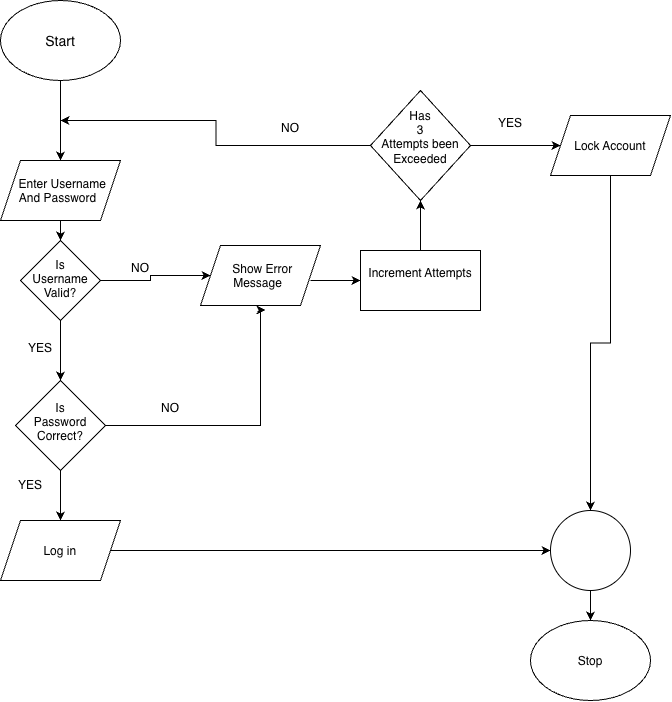

The diagram above was exported from draw.io. Its source (the exported page's mxGraphModel, read from the mxfile embedded in the PNG):
<mxGraphModel dx="2191" dy="924" grid="1" gridSize="10" guides="1" tooltips="1" connect="1" arrows="1" fold="1" page="1" pageScale="1" pageWidth="850" pageHeight="1100" math="0" shadow="0">
  <root>
    <mxCell id="0" />
    <mxCell id="1" parent="0" />
    <mxCell id="TiDeBUUgT46tkDE4ryz7-2" edge="1" parent="1" source="TiDeBUUgT46tkDE4ryz7-1" style="edgeStyle=orthogonalEdgeStyle;rounded=0;orthogonalLoop=1;jettySize=auto;html=1;exitX=0.5;exitY=1;exitDx=0;exitDy=0;" target="TiDeBUUgT46tkDE4ryz7-3">
      <mxGeometry relative="1" as="geometry">
        <mxPoint x="-500" y="210" as="targetPoint" />
      </mxGeometry>
    </mxCell>
    <mxCell id="TiDeBUUgT46tkDE4ryz7-1" parent="1" style="ellipse;whiteSpace=wrap;html=1;shapeInside=1;align=center;" value="&lt;font style=&quot;font-size: 14px;&quot;&gt;Start&lt;/font&gt;" vertex="1">
      <mxGeometry height="80" width="120" x="-560" y="20" as="geometry" />
    </mxCell>
    <mxCell id="TiDeBUUgT46tkDE4ryz7-4" edge="1" parent="1" source="TiDeBUUgT46tkDE4ryz7-3" style="edgeStyle=orthogonalEdgeStyle;rounded=0;orthogonalLoop=1;jettySize=auto;html=1;" target="TiDeBUUgT46tkDE4ryz7-5">
      <mxGeometry relative="1" as="geometry">
        <mxPoint x="-500" y="300" as="targetPoint" />
      </mxGeometry>
    </mxCell>
    <mxCell id="TiDeBUUgT46tkDE4ryz7-3" parent="1" style="shape=parallelogram;perimeter=parallelogramPerimeter;whiteSpace=wrap;html=1;shapeInside=1;fixedSize=1;" value="Enter Username And Password" vertex="1">
      <mxGeometry height="60" width="120" x="-560" y="180" as="geometry" />
    </mxCell>
    <mxCell id="TiDeBUUgT46tkDE4ryz7-6" edge="1" parent="1" source="TiDeBUUgT46tkDE4ryz7-5" style="edgeStyle=orthogonalEdgeStyle;rounded=0;orthogonalLoop=1;jettySize=auto;html=1;entryX=0;entryY=0.5;entryDx=0;entryDy=0;" target="TiDeBUUgT46tkDE4ryz7-21">
      <mxGeometry relative="1" as="geometry">
        <mxPoint x="-370" y="300" as="targetPoint" />
      </mxGeometry>
    </mxCell>
    <mxCell id="TiDeBUUgT46tkDE4ryz7-12" edge="1" parent="1" source="TiDeBUUgT46tkDE4ryz7-5" style="edgeStyle=orthogonalEdgeStyle;rounded=0;orthogonalLoop=1;jettySize=auto;html=1;" target="TiDeBUUgT46tkDE4ryz7-13">
      <mxGeometry relative="1" as="geometry">
        <mxPoint x="-500" y="420" as="targetPoint" />
      </mxGeometry>
    </mxCell>
    <mxCell id="TiDeBUUgT46tkDE4ryz7-5" parent="1" style="rhombus;whiteSpace=wrap;html=1;shapeInside=1;" value="Is Username Valid?" vertex="1">
      <mxGeometry height="80" width="80" x="-540" y="260" as="geometry" />
    </mxCell>
    <mxCell id="TiDeBUUgT46tkDE4ryz7-7" parent="1" style="text;html=1;whiteSpace=wrap;strokeColor=none;fillColor=none;align=center;verticalAlign=middle;rounded=0;" value="NO&lt;div&gt;&lt;br&gt;&lt;/div&gt;" vertex="1">
      <mxGeometry height="30" width="60" x="-450" y="280" as="geometry" />
    </mxCell>
    <mxCell id="TiDeBUUgT46tkDE4ryz7-9" edge="1" parent="1" style="edgeStyle=orthogonalEdgeStyle;rounded=0;orthogonalLoop=1;jettySize=auto;html=1;" target="TiDeBUUgT46tkDE4ryz7-10">
      <mxGeometry relative="1" as="geometry">
        <mxPoint x="-250" y="300" as="sourcePoint" />
        <mxPoint x="-180" y="300" as="targetPoint" />
      </mxGeometry>
    </mxCell>
    <mxCell id="TiDeBUUgT46tkDE4ryz7-19" edge="1" parent="1" source="TiDeBUUgT46tkDE4ryz7-10" style="edgeStyle=orthogonalEdgeStyle;rounded=0;orthogonalLoop=1;jettySize=auto;html=1;" target="TiDeBUUgT46tkDE4ryz7-20">
      <mxGeometry relative="1" as="geometry">
        <Array as="points">
          <mxPoint x="-140" y="230" />
          <mxPoint x="-140" y="230" />
        </Array>
        <mxPoint x="-140" y="220" as="targetPoint" />
      </mxGeometry>
    </mxCell>
    <mxCell id="TiDeBUUgT46tkDE4ryz7-10" parent="1" style="rounded=0;whiteSpace=wrap;html=1;" value="Increment Attempts&lt;div&gt;&lt;br&gt;&lt;/div&gt;" vertex="1">
      <mxGeometry height="60" width="120" x="-200" y="270" as="geometry" />
    </mxCell>
    <mxCell id="TiDeBUUgT46tkDE4ryz7-15" edge="1" parent="1" source="TiDeBUUgT46tkDE4ryz7-13" style="edgeStyle=orthogonalEdgeStyle;rounded=0;orthogonalLoop=1;jettySize=auto;html=1;entryX=0.625;entryY=0.992;entryDx=0;entryDy=0;entryPerimeter=0;">
      <mxGeometry relative="1" as="geometry">
        <Array as="points">
          <mxPoint x="-300" y="445" />
          <mxPoint x="-300" y="329.5" />
        </Array>
        <mxPoint x="-295" y="329.52" as="targetPoint" />
      </mxGeometry>
    </mxCell>
    <mxCell id="TiDeBUUgT46tkDE4ryz7-17" edge="1" parent="1" source="TiDeBUUgT46tkDE4ryz7-13" style="edgeStyle=orthogonalEdgeStyle;rounded=0;orthogonalLoop=1;jettySize=auto;html=1;" target="TiDeBUUgT46tkDE4ryz7-30">
      <mxGeometry relative="1" as="geometry">
        <mxPoint x="-500" y="570" as="targetPoint" />
      </mxGeometry>
    </mxCell>
    <mxCell id="TiDeBUUgT46tkDE4ryz7-13" parent="1" style="rhombus;whiteSpace=wrap;html=1;shapeInside=1;" value="Is Password Correct?" vertex="1">
      <mxGeometry height="90" width="90" x="-545" y="400" as="geometry" />
    </mxCell>
    <mxCell id="TiDeBUUgT46tkDE4ryz7-14" parent="1" style="text;html=1;whiteSpace=wrap;strokeColor=none;fillColor=none;align=center;verticalAlign=middle;rounded=0;" value="YES&lt;div&gt;&lt;br&gt;&lt;/div&gt;" vertex="1">
      <mxGeometry height="30" width="60" x="-550" y="360" as="geometry" />
    </mxCell>
    <mxCell id="TiDeBUUgT46tkDE4ryz7-16" parent="1" style="text;html=1;whiteSpace=wrap;strokeColor=none;fillColor=none;align=center;verticalAlign=middle;rounded=0;" value="NO&lt;div&gt;&lt;br&gt;&lt;/div&gt;" vertex="1">
      <mxGeometry height="30" width="60" x="-420" y="420" as="geometry" />
    </mxCell>
    <mxCell id="TiDeBUUgT46tkDE4ryz7-23" edge="1" parent="1" source="TiDeBUUgT46tkDE4ryz7-20" style="edgeStyle=orthogonalEdgeStyle;rounded=0;orthogonalLoop=1;jettySize=auto;html=1;">
      <mxGeometry relative="1" as="geometry">
        <mxPoint x="-500" y="140" as="targetPoint" />
      </mxGeometry>
    </mxCell>
    <mxCell id="TiDeBUUgT46tkDE4ryz7-25" edge="1" parent="1" source="TiDeBUUgT46tkDE4ryz7-20" style="edgeStyle=orthogonalEdgeStyle;rounded=0;orthogonalLoop=1;jettySize=auto;html=1;" target="TiDeBUUgT46tkDE4ryz7-26">
      <mxGeometry relative="1" as="geometry">
        <mxPoint x="-30" y="165" as="targetPoint" />
      </mxGeometry>
    </mxCell>
    <mxCell id="TiDeBUUgT46tkDE4ryz7-20" parent="1" style="rhombus;whiteSpace=wrap;html=1;shapeInside=1;" value="Has 3 Attempts been Exceeded" vertex="1">
      <mxGeometry height="110" width="100" x="-190" y="110" as="geometry" />
    </mxCell>
    <mxCell id="TiDeBUUgT46tkDE4ryz7-21" parent="1" style="shape=parallelogram;perimeter=parallelogramPerimeter;whiteSpace=wrap;html=1;shapeInside=1;fixedSize=1;" value="Show Error Message" vertex="1">
      <mxGeometry height="60" width="120" x="-360" y="265" as="geometry" />
    </mxCell>
    <mxCell id="TiDeBUUgT46tkDE4ryz7-24" parent="1" style="text;html=1;whiteSpace=wrap;strokeColor=none;fillColor=none;align=center;verticalAlign=middle;rounded=0;" value="NO&lt;div&gt;&lt;br&gt;&lt;/div&gt;" vertex="1">
      <mxGeometry height="30" width="60" x="-300" y="140" as="geometry" />
    </mxCell>
    <mxCell id="TiDeBUUgT46tkDE4ryz7-32" edge="1" parent="1" source="TiDeBUUgT46tkDE4ryz7-26" style="edgeStyle=orthogonalEdgeStyle;rounded=0;orthogonalLoop=1;jettySize=auto;html=1;" target="TiDeBUUgT46tkDE4ryz7-33">
      <mxGeometry relative="1" as="geometry">
        <Array as="points" />
        <mxPoint x="50" y="530" as="targetPoint" />
      </mxGeometry>
    </mxCell>
    <mxCell id="TiDeBUUgT46tkDE4ryz7-26" parent="1" style="shape=parallelogram;perimeter=parallelogramPerimeter;whiteSpace=wrap;html=1;shapeInside=1;fixedSize=1;" value="Lock Account" vertex="1">
      <mxGeometry height="60" width="120" x="-10" y="135" as="geometry" />
    </mxCell>
    <mxCell id="TiDeBUUgT46tkDE4ryz7-27" parent="1" style="text;html=1;whiteSpace=wrap;strokeColor=none;fillColor=none;align=center;verticalAlign=middle;rounded=0;" value="YES&lt;div&gt;&lt;br&gt;&lt;/div&gt;" vertex="1">
      <mxGeometry height="30" width="60" x="-80" y="135" as="geometry" />
    </mxCell>
    <mxCell id="TiDeBUUgT46tkDE4ryz7-29" parent="1" style="text;html=1;whiteSpace=wrap;strokeColor=none;fillColor=none;align=center;verticalAlign=middle;rounded=0;" value="YES" vertex="1">
      <mxGeometry height="30" width="60" x="-560" y="490" as="geometry" />
    </mxCell>
    <mxCell id="TiDeBUUgT46tkDE4ryz7-31" edge="1" parent="1" source="TiDeBUUgT46tkDE4ryz7-30" style="edgeStyle=orthogonalEdgeStyle;rounded=0;orthogonalLoop=1;jettySize=auto;html=1;" target="TiDeBUUgT46tkDE4ryz7-33">
      <mxGeometry relative="1" as="geometry">
        <mxPoint x="30" y="570" as="targetPoint" />
      </mxGeometry>
    </mxCell>
    <mxCell id="TiDeBUUgT46tkDE4ryz7-30" parent="1" style="shape=parallelogram;perimeter=parallelogramPerimeter;whiteSpace=wrap;html=1;shapeInside=1;fixedSize=1;" value="&lt;div&gt;&lt;br&gt;&lt;/div&gt;&lt;div&gt;Log in&lt;/div&gt;&lt;div&gt;&lt;br&gt;&lt;/div&gt;" vertex="1">
      <mxGeometry height="60" width="120" x="-560" y="540" as="geometry" />
    </mxCell>
    <mxCell id="TiDeBUUgT46tkDE4ryz7-34" edge="1" parent="1" source="TiDeBUUgT46tkDE4ryz7-33" style="edgeStyle=orthogonalEdgeStyle;rounded=0;orthogonalLoop=1;jettySize=auto;html=1;" target="TiDeBUUgT46tkDE4ryz7-35">
      <mxGeometry relative="1" as="geometry">
        <mxPoint x="30" y="680" as="targetPoint" />
      </mxGeometry>
    </mxCell>
    <mxCell id="TiDeBUUgT46tkDE4ryz7-33" parent="1" style="ellipse;whiteSpace=wrap;html=1;shapeInside=1;aspect=fixed;" value="" vertex="1">
      <mxGeometry height="80" width="80" x="-10" y="530" as="geometry" />
    </mxCell>
    <mxCell id="TiDeBUUgT46tkDE4ryz7-35" parent="1" style="ellipse;whiteSpace=wrap;html=1;shapeInside=1;" value="Stop" vertex="1">
      <mxGeometry height="80" width="120" x="-30" y="640" as="geometry" />
    </mxCell>
  </root>
</mxGraphModel>